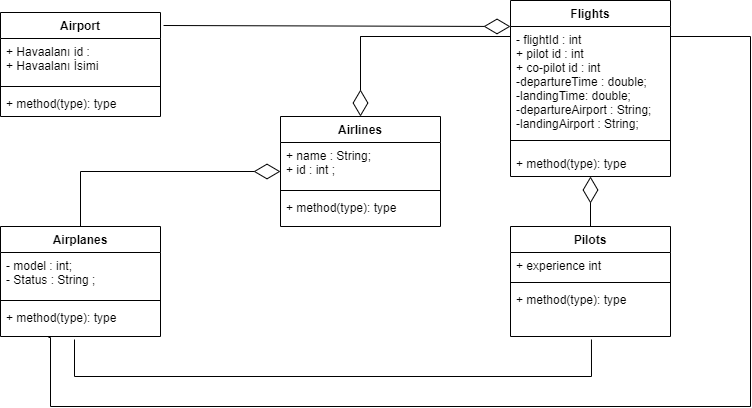

The diagram above was exported from draw.io. Its source (the exported page's mxGraphModel, read from the mxfile embedded in the PNG):
<mxGraphModel dx="868" dy="486" grid="1" gridSize="10" guides="1" tooltips="1" connect="1" arrows="1" fold="1" page="1" pageScale="1" pageWidth="850" pageHeight="1100" math="0" shadow="0">
  <root>
    <mxCell id="0" />
    <mxCell id="1" parent="0" />
    <mxCell id="KY4kezSdAPn4ZsbUpUx9-1" value="Airport" style="swimlane;fontStyle=1;align=center;verticalAlign=top;childLayout=stackLayout;horizontal=1;startSize=26;horizontalStack=0;resizeParent=1;resizeParentMax=0;resizeLast=0;collapsible=1;marginBottom=0;" vertex="1" parent="1">
      <mxGeometry x="120" y="96" width="160" height="104" as="geometry" />
    </mxCell>
    <mxCell id="KY4kezSdAPn4ZsbUpUx9-2" value="+ Havaalanı id :&#10;+ Havaalanı İsimi" style="text;strokeColor=none;fillColor=none;align=left;verticalAlign=top;spacingLeft=4;spacingRight=4;overflow=hidden;rotatable=0;points=[[0,0.5],[1,0.5]];portConstraint=eastwest;" vertex="1" parent="KY4kezSdAPn4ZsbUpUx9-1">
      <mxGeometry y="26" width="160" height="44" as="geometry" />
    </mxCell>
    <mxCell id="KY4kezSdAPn4ZsbUpUx9-3" value="" style="line;strokeWidth=1;fillColor=none;align=left;verticalAlign=middle;spacingTop=-1;spacingLeft=3;spacingRight=3;rotatable=0;labelPosition=right;points=[];portConstraint=eastwest;" vertex="1" parent="KY4kezSdAPn4ZsbUpUx9-1">
      <mxGeometry y="70" width="160" height="8" as="geometry" />
    </mxCell>
    <mxCell id="KY4kezSdAPn4ZsbUpUx9-4" value="+ method(type): type" style="text;strokeColor=none;fillColor=none;align=left;verticalAlign=top;spacingLeft=4;spacingRight=4;overflow=hidden;rotatable=0;points=[[0,0.5],[1,0.5]];portConstraint=eastwest;" vertex="1" parent="KY4kezSdAPn4ZsbUpUx9-1">
      <mxGeometry y="78" width="160" height="26" as="geometry" />
    </mxCell>
    <mxCell id="KY4kezSdAPn4ZsbUpUx9-5" value="Airlines" style="swimlane;fontStyle=1;align=center;verticalAlign=top;childLayout=stackLayout;horizontal=1;startSize=26;horizontalStack=0;resizeParent=1;resizeParentMax=0;resizeLast=0;collapsible=1;marginBottom=0;" vertex="1" parent="1">
      <mxGeometry x="400" y="200" width="160" height="110" as="geometry" />
    </mxCell>
    <mxCell id="KY4kezSdAPn4ZsbUpUx9-6" value="+ name : String;&#10;+ id : int ;" style="text;strokeColor=none;fillColor=none;align=left;verticalAlign=top;spacingLeft=4;spacingRight=4;overflow=hidden;rotatable=0;points=[[0,0.5],[1,0.5]];portConstraint=eastwest;" vertex="1" parent="KY4kezSdAPn4ZsbUpUx9-5">
      <mxGeometry y="26" width="160" height="44" as="geometry" />
    </mxCell>
    <mxCell id="KY4kezSdAPn4ZsbUpUx9-7" value="" style="line;strokeWidth=1;fillColor=none;align=left;verticalAlign=middle;spacingTop=-1;spacingLeft=3;spacingRight=3;rotatable=0;labelPosition=right;points=[];portConstraint=eastwest;" vertex="1" parent="KY4kezSdAPn4ZsbUpUx9-5">
      <mxGeometry y="70" width="160" height="8" as="geometry" />
    </mxCell>
    <mxCell id="KY4kezSdAPn4ZsbUpUx9-8" value="+ method(type): type" style="text;strokeColor=none;fillColor=none;align=left;verticalAlign=top;spacingLeft=4;spacingRight=4;overflow=hidden;rotatable=0;points=[[0,0.5],[1,0.5]];portConstraint=eastwest;" vertex="1" parent="KY4kezSdAPn4ZsbUpUx9-5">
      <mxGeometry y="78" width="160" height="32" as="geometry" />
    </mxCell>
    <mxCell id="KY4kezSdAPn4ZsbUpUx9-9" value="Airplanes" style="swimlane;fontStyle=1;align=center;verticalAlign=top;childLayout=stackLayout;horizontal=1;startSize=26;horizontalStack=0;resizeParent=1;resizeParentMax=0;resizeLast=0;collapsible=1;marginBottom=0;" vertex="1" parent="1">
      <mxGeometry x="120" y="310" width="160" height="110" as="geometry" />
    </mxCell>
    <mxCell id="KY4kezSdAPn4ZsbUpUx9-10" value="- model : int;&#10;- Status : String ;&#10;" style="text;strokeColor=none;fillColor=none;align=left;verticalAlign=top;spacingLeft=4;spacingRight=4;overflow=hidden;rotatable=0;points=[[0,0.5],[1,0.5]];portConstraint=eastwest;" vertex="1" parent="KY4kezSdAPn4ZsbUpUx9-9">
      <mxGeometry y="26" width="160" height="44" as="geometry" />
    </mxCell>
    <mxCell id="KY4kezSdAPn4ZsbUpUx9-11" value="" style="line;strokeWidth=1;fillColor=none;align=left;verticalAlign=middle;spacingTop=-1;spacingLeft=3;spacingRight=3;rotatable=0;labelPosition=right;points=[];portConstraint=eastwest;" vertex="1" parent="KY4kezSdAPn4ZsbUpUx9-9">
      <mxGeometry y="70" width="160" height="8" as="geometry" />
    </mxCell>
    <mxCell id="KY4kezSdAPn4ZsbUpUx9-12" value="+ method(type): type" style="text;strokeColor=none;fillColor=none;align=left;verticalAlign=top;spacingLeft=4;spacingRight=4;overflow=hidden;rotatable=0;points=[[0,0.5],[1,0.5]];portConstraint=eastwest;" vertex="1" parent="KY4kezSdAPn4ZsbUpUx9-9">
      <mxGeometry y="78" width="160" height="32" as="geometry" />
    </mxCell>
    <mxCell id="KY4kezSdAPn4ZsbUpUx9-13" value="Flights&#10;" style="swimlane;fontStyle=1;align=center;verticalAlign=top;childLayout=stackLayout;horizontal=1;startSize=26;horizontalStack=0;resizeParent=1;resizeParentMax=0;resizeLast=0;collapsible=1;marginBottom=0;" vertex="1" parent="1">
      <mxGeometry x="630" y="84" width="160" height="176" as="geometry" />
    </mxCell>
    <mxCell id="KY4kezSdAPn4ZsbUpUx9-14" value="- flightId : int&#10;+ pilot id : int&#10;+ co-pilot id : int&#10;-departureTime : double;&#10;-landingTime: double; &#10;-departureAirport : String;&#10;-landingAirport : String;" style="text;strokeColor=none;fillColor=none;align=left;verticalAlign=top;spacingLeft=4;spacingRight=4;overflow=hidden;rotatable=0;points=[[0,0.5],[1,0.5]];portConstraint=eastwest;" vertex="1" parent="KY4kezSdAPn4ZsbUpUx9-13">
      <mxGeometry y="26" width="160" height="104" as="geometry" />
    </mxCell>
    <mxCell id="KY4kezSdAPn4ZsbUpUx9-15" value="" style="line;strokeWidth=1;fillColor=none;align=left;verticalAlign=middle;spacingTop=-1;spacingLeft=3;spacingRight=3;rotatable=0;labelPosition=right;points=[];portConstraint=eastwest;" vertex="1" parent="KY4kezSdAPn4ZsbUpUx9-13">
      <mxGeometry y="130" width="160" height="20" as="geometry" />
    </mxCell>
    <mxCell id="KY4kezSdAPn4ZsbUpUx9-16" value="+ method(type): type" style="text;strokeColor=none;fillColor=none;align=left;verticalAlign=top;spacingLeft=4;spacingRight=4;overflow=hidden;rotatable=0;points=[[0,0.5],[1,0.5]];portConstraint=eastwest;" vertex="1" parent="KY4kezSdAPn4ZsbUpUx9-13">
      <mxGeometry y="150" width="160" height="26" as="geometry" />
    </mxCell>
    <mxCell id="KY4kezSdAPn4ZsbUpUx9-17" value="Pilots" style="swimlane;fontStyle=1;align=center;verticalAlign=top;childLayout=stackLayout;horizontal=1;startSize=26;horizontalStack=0;resizeParent=1;resizeParentMax=0;resizeLast=0;collapsible=1;marginBottom=0;" vertex="1" parent="1">
      <mxGeometry x="630" y="310" width="160" height="110" as="geometry" />
    </mxCell>
    <mxCell id="KY4kezSdAPn4ZsbUpUx9-18" value="+ experience int" style="text;strokeColor=none;fillColor=none;align=left;verticalAlign=top;spacingLeft=4;spacingRight=4;overflow=hidden;rotatable=0;points=[[0,0.5],[1,0.5]];portConstraint=eastwest;" vertex="1" parent="KY4kezSdAPn4ZsbUpUx9-17">
      <mxGeometry y="26" width="160" height="26" as="geometry" />
    </mxCell>
    <mxCell id="KY4kezSdAPn4ZsbUpUx9-19" value="" style="line;strokeWidth=1;fillColor=none;align=left;verticalAlign=middle;spacingTop=-1;spacingLeft=3;spacingRight=3;rotatable=0;labelPosition=right;points=[];portConstraint=eastwest;" vertex="1" parent="KY4kezSdAPn4ZsbUpUx9-17">
      <mxGeometry y="52" width="160" height="8" as="geometry" />
    </mxCell>
    <mxCell id="KY4kezSdAPn4ZsbUpUx9-20" value="+ method(type): type" style="text;strokeColor=none;fillColor=none;align=left;verticalAlign=top;spacingLeft=4;spacingRight=4;overflow=hidden;rotatable=0;points=[[0,0.5],[1,0.5]];portConstraint=eastwest;" vertex="1" parent="KY4kezSdAPn4ZsbUpUx9-17">
      <mxGeometry y="60" width="160" height="50" as="geometry" />
    </mxCell>
    <mxCell id="KY4kezSdAPn4ZsbUpUx9-40" value="" style="endArrow=diamondThin;endFill=0;endSize=24;html=1;rounded=0;exitX=0.5;exitY=0;exitDx=0;exitDy=0;" edge="1" parent="1" source="KY4kezSdAPn4ZsbUpUx9-9">
      <mxGeometry width="160" relative="1" as="geometry">
        <mxPoint x="200" y="255" as="sourcePoint" />
        <mxPoint x="400" y="255" as="targetPoint" />
        <Array as="points">
          <mxPoint x="200" y="255" />
        </Array>
      </mxGeometry>
    </mxCell>
    <mxCell id="KY4kezSdAPn4ZsbUpUx9-41" value="" style="endArrow=diamondThin;endFill=0;endSize=24;html=1;rounded=0;entryX=0.5;entryY=1;entryDx=0;entryDy=0;entryPerimeter=0;exitX=0.5;exitY=0;exitDx=0;exitDy=0;" edge="1" parent="1" source="KY4kezSdAPn4ZsbUpUx9-17" target="KY4kezSdAPn4ZsbUpUx9-16">
      <mxGeometry width="160" relative="1" as="geometry">
        <mxPoint x="680" y="254.5" as="sourcePoint" />
        <mxPoint x="840" y="254.5" as="targetPoint" />
      </mxGeometry>
    </mxCell>
    <mxCell id="KY4kezSdAPn4ZsbUpUx9-42" value="" style="endArrow=diamondThin;endFill=0;endSize=24;html=1;rounded=0;entryX=0.5;entryY=0;entryDx=0;entryDy=0;" edge="1" parent="1" target="KY4kezSdAPn4ZsbUpUx9-5">
      <mxGeometry width="160" relative="1" as="geometry">
        <mxPoint x="480" y="120" as="sourcePoint" />
        <mxPoint x="620" y="130" as="targetPoint" />
        <Array as="points">
          <mxPoint x="630" y="120" />
          <mxPoint x="480" y="120" />
        </Array>
      </mxGeometry>
    </mxCell>
    <mxCell id="KY4kezSdAPn4ZsbUpUx9-43" value="" style="endArrow=none;html=1;edgeStyle=orthogonalEdgeStyle;rounded=0;entryX=0.506;entryY=1.06;entryDx=0;entryDy=0;entryPerimeter=0;" edge="1" parent="1" target="KY4kezSdAPn4ZsbUpUx9-20">
      <mxGeometry relative="1" as="geometry">
        <mxPoint x="194" y="423" as="sourcePoint" />
        <mxPoint x="710" y="440" as="targetPoint" />
        <Array as="points">
          <mxPoint x="194" y="460" />
          <mxPoint x="711" y="460" />
        </Array>
      </mxGeometry>
    </mxCell>
    <mxCell id="KY4kezSdAPn4ZsbUpUx9-46" value="" style="endArrow=none;html=1;edgeStyle=orthogonalEdgeStyle;rounded=0;entryX=0.3;entryY=1.031;entryDx=0;entryDy=0;entryPerimeter=0;" edge="1" parent="1" target="KY4kezSdAPn4ZsbUpUx9-12">
      <mxGeometry relative="1" as="geometry">
        <mxPoint x="790" y="120" as="sourcePoint" />
        <mxPoint x="170" y="490" as="targetPoint" />
        <Array as="points">
          <mxPoint x="870" y="120" />
          <mxPoint x="870" y="490" />
          <mxPoint x="170" y="490" />
          <mxPoint x="170" y="421" />
        </Array>
      </mxGeometry>
    </mxCell>
    <mxCell id="KY4kezSdAPn4ZsbUpUx9-49" value="" style="endArrow=diamondThin;endFill=0;endSize=24;html=1;rounded=0;exitX=1.019;exitY=0.125;exitDx=0;exitDy=0;exitPerimeter=0;" edge="1" parent="1" source="KY4kezSdAPn4ZsbUpUx9-1">
      <mxGeometry width="160" relative="1" as="geometry">
        <mxPoint x="470" y="110" as="sourcePoint" />
        <mxPoint x="630" y="110" as="targetPoint" />
      </mxGeometry>
    </mxCell>
  </root>
</mxGraphModel>